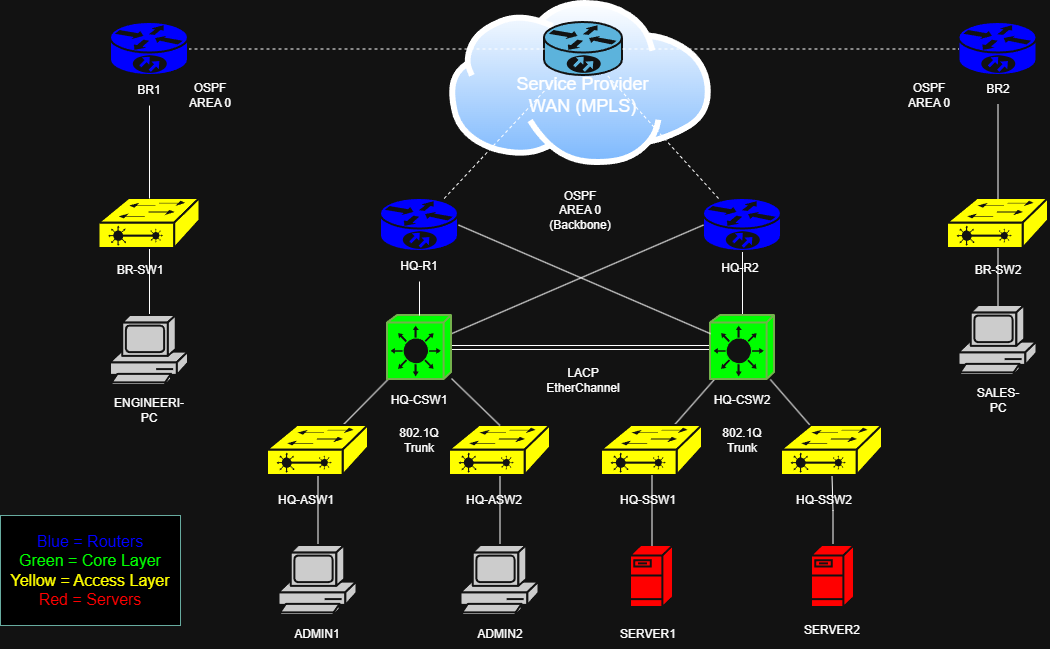

The diagram above was exported from draw.io. Its source (the exported page's mxGraphModel, read from the mxfile embedded in the PNG):
<mxGraphModel dx="2472" dy="2313" grid="1" gridSize="10" guides="1" tooltips="1" connect="1" arrows="1" fold="1" page="1" pageScale="1" pageWidth="1169" pageHeight="1654" math="0" shadow="0">
  <root>
    <mxCell id="0" />
    <mxCell id="1" parent="0" />
    <mxCell id="LbxhleiOwwoDZ1E8ojDw-23" parent="1" style="image;aspect=fixed;perimeter=ellipsePerimeter;html=1;align=center;shadow=0;dashed=0;spacingTop=3;image=img/lib/active_directory/internet_cloud.svg;" value="" vertex="1">
      <mxGeometry height="165" width="261.91" x="269.04" y="-75" as="geometry" />
    </mxCell>
    <mxCell id="hhYeAQ5jVLt0uUe547RN-49" edge="1" parent="1" source="LbxhleiOwwoDZ1E8ojDw-1" style="edgeStyle=orthogonalEdgeStyle;rounded=0;orthogonalLoop=1;jettySize=auto;html=1;endArrow=none;endFill=0;" target="LbxhleiOwwoDZ1E8ojDw-13">
      <mxGeometry relative="1" as="geometry" />
    </mxCell>
    <mxCell id="LbxhleiOwwoDZ1E8ojDw-1" parent="1" style="sketch=0;html=1;pointerEvents=1;dashed=0;fillColor=light-dark(#036897,#CCCCCC);strokeColor=#ffffff;strokeWidth=2;verticalLabelPosition=bottom;verticalAlign=top;align=center;outlineConnect=0;shape=mxgraph.cisco.computers_and_peripherals.pc;" value="" vertex="1">
      <mxGeometry height="70" width="78" x="98.5" y="470" as="geometry" />
    </mxCell>
    <mxCell id="hhYeAQ5jVLt0uUe547RN-54" edge="1" parent="1" source="LbxhleiOwwoDZ1E8ojDw-2" style="edgeStyle=orthogonalEdgeStyle;rounded=0;orthogonalLoop=1;jettySize=auto;html=1;endArrow=none;endFill=0;" target="LbxhleiOwwoDZ1E8ojDw-16">
      <mxGeometry relative="1" as="geometry" />
    </mxCell>
    <mxCell id="LbxhleiOwwoDZ1E8ojDw-2" parent="1" style="strokeColor=#ffffff;sketch=0;html=1;pointerEvents=1;dashed=0;fillColor=light-dark(#036897,#FF0000);strokeWidth=2;verticalLabelPosition=bottom;verticalAlign=top;align=center;outlineConnect=0;shape=mxgraph.cisco.servers.fileserver;" value="" vertex="1">
      <mxGeometry height="62" width="43" x="631" y="470" as="geometry" />
    </mxCell>
    <mxCell id="LbxhleiOwwoDZ1E8ojDw-3" parent="1" style="strokeColor=#ffffff;sketch=0;html=1;pointerEvents=1;dashed=0;fillColor=light-dark(#FF3333,#FF0000);strokeWidth=2;verticalLabelPosition=bottom;verticalAlign=top;align=center;outlineConnect=0;shape=mxgraph.cisco.servers.fileserver;" value="" vertex="1">
      <mxGeometry height="62" width="43" x="450" y="470" as="geometry" />
    </mxCell>
    <mxCell id="hhYeAQ5jVLt0uUe547RN-52" edge="1" parent="1" source="LbxhleiOwwoDZ1E8ojDw-4" style="edgeStyle=orthogonalEdgeStyle;rounded=0;orthogonalLoop=1;jettySize=auto;html=1;endArrow=none;endFill=0;" target="LbxhleiOwwoDZ1E8ojDw-14">
      <mxGeometry relative="1" as="geometry" />
    </mxCell>
    <mxCell id="LbxhleiOwwoDZ1E8ojDw-4" parent="1" style="sketch=0;html=1;pointerEvents=1;dashed=0;fillColor=light-dark(#036897,#CCCCCC);strokeColor=#ffffff;strokeWidth=2;verticalLabelPosition=bottom;verticalAlign=top;align=center;outlineConnect=0;shape=mxgraph.cisco.computers_and_peripherals.pc;" value="" vertex="1">
      <mxGeometry height="70" width="78" x="280.5" y="470" as="geometry" />
    </mxCell>
    <mxCell id="LbxhleiOwwoDZ1E8ojDw-5" parent="1" style="strokeColor=#ffffff;sketch=0;html=1;pointerEvents=1;dashed=0;fillColor=#036897;strokeWidth=2;verticalLabelPosition=bottom;verticalAlign=top;align=center;outlineConnect=0;shape=mxgraph.cisco.routers.10700;" value="" vertex="1">
      <mxGeometry height="53" width="78" x="363.95" y="-53" as="geometry" />
    </mxCell>
    <mxCell id="hhYeAQ5jVLt0uUe547RN-33" edge="1" parent="1" source="LbxhleiOwwoDZ1E8ojDw-6" style="rounded=0;orthogonalLoop=1;jettySize=auto;html=1;endArrow=none;endFill=0;dashed=1;" target="LbxhleiOwwoDZ1E8ojDw-5">
      <mxGeometry relative="1" as="geometry" />
    </mxCell>
    <mxCell id="LbxhleiOwwoDZ1E8ojDw-6" parent="1" style="strokeColor=#ffffff;sketch=0;html=1;pointerEvents=1;dashed=0;fillColor=light-dark(#036897,#0000FF);strokeWidth=2;verticalLabelPosition=bottom;verticalAlign=top;align=center;outlineConnect=0;shape=mxgraph.cisco.routers.10700;" value="" vertex="1">
      <mxGeometry height="53" width="78" x="200" y="123" as="geometry" />
    </mxCell>
    <mxCell id="hhYeAQ5jVLt0uUe547RN-34" edge="1" parent="1" source="LbxhleiOwwoDZ1E8ojDw-7" style="rounded=0;orthogonalLoop=1;jettySize=auto;html=1;endArrow=none;endFill=0;dashed=1;" target="LbxhleiOwwoDZ1E8ojDw-5">
      <mxGeometry relative="1" as="geometry" />
    </mxCell>
    <mxCell id="hhYeAQ5jVLt0uUe547RN-37" edge="1" parent="1" source="LbxhleiOwwoDZ1E8ojDw-7" style="edgeStyle=orthogonalEdgeStyle;rounded=0;orthogonalLoop=1;jettySize=auto;html=1;endArrow=none;endFill=0;" target="LbxhleiOwwoDZ1E8ojDw-12">
      <mxGeometry relative="1" as="geometry" />
    </mxCell>
    <mxCell id="LbxhleiOwwoDZ1E8ojDw-7" parent="1" style="strokeColor=#ffffff;sketch=0;html=1;pointerEvents=1;dashed=0;fillColor=light-dark(#036897,#0000FF);strokeWidth=2;verticalLabelPosition=bottom;verticalAlign=top;align=center;outlineConnect=0;shape=mxgraph.cisco.routers.10700;" value="" vertex="1">
      <mxGeometry height="53" width="78" x="523" y="123" as="geometry" />
    </mxCell>
    <mxCell id="hhYeAQ5jVLt0uUe547RN-39" edge="1" parent="1" source="LbxhleiOwwoDZ1E8ojDw-11" style="rounded=0;orthogonalLoop=1;jettySize=auto;html=1;endArrow=none;endFill=0;" target="LbxhleiOwwoDZ1E8ojDw-13">
      <mxGeometry relative="1" as="geometry" />
    </mxCell>
    <mxCell id="hhYeAQ5jVLt0uUe547RN-58" edge="1" parent="1" source="LbxhleiOwwoDZ1E8ojDw-11" style="edgeStyle=orthogonalEdgeStyle;rounded=0;orthogonalLoop=1;jettySize=auto;html=1;exitX=1;exitY=0.5;exitDx=0;exitDy=0;exitPerimeter=0;startArrow=none;startFill=0;endArrow=none;endFill=0;shape=link;" target="LbxhleiOwwoDZ1E8ojDw-12">
      <mxGeometry relative="1" as="geometry" />
    </mxCell>
    <mxCell id="hhYeAQ5jVLt0uUe547RN-75" edge="1" parent="1" source="LbxhleiOwwoDZ1E8ojDw-11" style="rounded=0;orthogonalLoop=1;jettySize=auto;html=1;endArrow=none;endFill=0;entryX=0;entryY=0.5;entryDx=0;entryDy=0;entryPerimeter=0;" target="LbxhleiOwwoDZ1E8ojDw-7">
      <mxGeometry relative="1" as="geometry" />
    </mxCell>
    <mxCell id="LbxhleiOwwoDZ1E8ojDw-11" parent="1" style="strokeColor=#2D7600;sketch=0;html=1;pointerEvents=1;dashed=0;fillColor=light-dark(#60A917,#00FF00);strokeWidth=2;verticalLabelPosition=bottom;verticalAlign=top;align=center;outlineConnect=0;shape=mxgraph.cisco.switches.layer_3_switch;fontColor=#ffffff;" value="" vertex="1">
      <mxGeometry height="64" width="64" x="207" y="240" as="geometry" />
    </mxCell>
    <mxCell id="hhYeAQ5jVLt0uUe547RN-42" edge="1" parent="1" source="LbxhleiOwwoDZ1E8ojDw-12" style="rounded=0;orthogonalLoop=1;jettySize=auto;html=1;endArrow=none;endFill=0;" target="LbxhleiOwwoDZ1E8ojDw-15">
      <mxGeometry relative="1" as="geometry" />
    </mxCell>
    <mxCell id="hhYeAQ5jVLt0uUe547RN-46" edge="1" parent="1" source="LbxhleiOwwoDZ1E8ojDw-12" style="rounded=0;orthogonalLoop=1;jettySize=auto;html=1;endArrow=none;endFill=0;" target="LbxhleiOwwoDZ1E8ojDw-16">
      <mxGeometry relative="1" as="geometry" />
    </mxCell>
    <mxCell id="LbxhleiOwwoDZ1E8ojDw-12" parent="1" style="strokeColor=#2D7600;sketch=0;html=1;pointerEvents=1;dashed=0;fillColor=light-dark(#60A917,#00FF00);strokeWidth=2;verticalLabelPosition=bottom;verticalAlign=top;align=center;outlineConnect=0;shape=mxgraph.cisco.switches.layer_3_switch;fontColor=#ffffff;" value="" vertex="1">
      <mxGeometry height="64" width="64" x="530" y="240" as="geometry" />
    </mxCell>
    <mxCell id="LbxhleiOwwoDZ1E8ojDw-13" parent="1" style="strokeColor=#ffffff;sketch=0;html=1;pointerEvents=1;dashed=0;fillColor=light-dark(#036897,#FFFF00);strokeWidth=2;verticalLabelPosition=bottom;verticalAlign=top;align=center;outlineConnect=0;shape=mxgraph.cisco.switches.layer_2_remote_switch;" value="" vertex="1">
      <mxGeometry height="50" width="101" x="87" y="350" as="geometry" />
    </mxCell>
    <mxCell id="LbxhleiOwwoDZ1E8ojDw-14" parent="1" style="strokeColor=#ffffff;sketch=0;html=1;pointerEvents=1;dashed=0;fillColor=light-dark(#036897,#FFFF00);strokeWidth=2;verticalLabelPosition=bottom;verticalAlign=top;align=center;outlineConnect=0;shape=mxgraph.cisco.switches.layer_2_remote_switch;" value="" vertex="1">
      <mxGeometry height="50" width="101" x="269" y="350" as="geometry" />
    </mxCell>
    <mxCell id="LbxhleiOwwoDZ1E8ojDw-15" parent="1" style="strokeColor=#ffffff;sketch=0;html=1;pointerEvents=1;dashed=0;fillColor=light-dark(#036897,#FFFF00);strokeWidth=2;verticalLabelPosition=bottom;verticalAlign=top;align=center;outlineConnect=0;shape=mxgraph.cisco.switches.layer_2_remote_switch;" value="" vertex="1">
      <mxGeometry height="50" width="101" x="421" y="350" as="geometry" />
    </mxCell>
    <mxCell id="LbxhleiOwwoDZ1E8ojDw-16" parent="1" style="strokeColor=#ffffff;sketch=0;html=1;pointerEvents=1;dashed=0;fillColor=light-dark(#036897,#FFFF00);strokeWidth=2;verticalLabelPosition=bottom;verticalAlign=top;align=center;outlineConnect=0;shape=mxgraph.cisco.switches.layer_2_remote_switch;" value="" vertex="1">
      <mxGeometry height="50" width="101" x="601" y="350" as="geometry" />
    </mxCell>
    <mxCell id="LbxhleiOwwoDZ1E8ojDw-17" parent="1" style="strokeColor=#ffffff;sketch=0;html=1;pointerEvents=1;dashed=0;fillColor=light-dark(#036897,#0000FF);strokeWidth=2;verticalLabelPosition=bottom;verticalAlign=top;align=center;outlineConnect=0;shape=mxgraph.cisco.routers.10700;" value="" vertex="1">
      <mxGeometry height="53" width="78" x="778.5" y="-53" as="geometry" />
    </mxCell>
    <mxCell id="hhYeAQ5jVLt0uUe547RN-27" edge="1" parent="1" source="LbxhleiOwwoDZ1E8ojDw-18" style="edgeStyle=orthogonalEdgeStyle;rounded=0;orthogonalLoop=1;jettySize=auto;html=1;endArrow=none;endFill=0;dashed=1;" target="LbxhleiOwwoDZ1E8ojDw-5">
      <mxGeometry relative="1" as="geometry" />
    </mxCell>
    <mxCell id="LbxhleiOwwoDZ1E8ojDw-18" parent="1" style="strokeColor=#ffffff;sketch=0;html=1;pointerEvents=1;dashed=0;fillColor=light-dark(#036897,#0000FF);strokeWidth=2;verticalLabelPosition=bottom;verticalAlign=top;align=center;outlineConnect=0;shape=mxgraph.cisco.routers.10700;" value="" vertex="1">
      <mxGeometry height="53" width="78" x="-70" y="-53" as="geometry" />
    </mxCell>
    <mxCell id="hhYeAQ5jVLt0uUe547RN-32" edge="1" parent="1" source="LbxhleiOwwoDZ1E8ojDw-19" style="edgeStyle=orthogonalEdgeStyle;rounded=0;orthogonalLoop=1;jettySize=auto;html=1;exitX=0.5;exitY=1;exitDx=0;exitDy=0;exitPerimeter=0;endArrow=none;endFill=0;" target="LbxhleiOwwoDZ1E8ojDw-21">
      <mxGeometry relative="1" as="geometry" />
    </mxCell>
    <mxCell id="LbxhleiOwwoDZ1E8ojDw-19" parent="1" style="strokeColor=#ffffff;sketch=0;html=1;pointerEvents=1;dashed=0;fillColor=light-dark(#036897,#FFFF00);strokeWidth=2;verticalLabelPosition=bottom;verticalAlign=top;align=center;outlineConnect=0;shape=mxgraph.cisco.switches.layer_2_remote_switch;" value="" vertex="1">
      <mxGeometry height="50" width="101" x="-81.5" y="123" as="geometry" />
    </mxCell>
    <mxCell id="LbxhleiOwwoDZ1E8ojDw-20" parent="1" style="strokeColor=#ffffff;sketch=0;html=1;pointerEvents=1;dashed=0;fillColor=light-dark(#036897,#FFFF00);strokeWidth=2;verticalLabelPosition=bottom;verticalAlign=top;align=center;outlineConnect=0;shape=mxgraph.cisco.switches.layer_2_remote_switch;" value="" vertex="1">
      <mxGeometry height="50" width="101" x="767" y="123" as="geometry" />
    </mxCell>
    <mxCell id="LbxhleiOwwoDZ1E8ojDw-21" parent="1" style="sketch=0;html=1;pointerEvents=1;dashed=0;fillColor=light-dark(#036897,#CCCCCC);strokeColor=#ffffff;strokeWidth=2;verticalLabelPosition=bottom;verticalAlign=top;align=center;outlineConnect=0;shape=mxgraph.cisco.computers_and_peripherals.pc;" value="" vertex="1">
      <mxGeometry height="70" width="78" x="-70" y="240" as="geometry" />
    </mxCell>
    <mxCell id="LbxhleiOwwoDZ1E8ojDw-22" parent="1" style="sketch=0;html=1;pointerEvents=1;dashed=0;fillColor=light-dark(#036897,#CCCCCC);strokeColor=#ffffff;strokeWidth=2;verticalLabelPosition=bottom;verticalAlign=top;align=center;outlineConnect=0;shape=mxgraph.cisco.computers_and_peripherals.pc;" value="" vertex="1">
      <mxGeometry height="70" width="78" x="778.5" y="230" as="geometry" />
    </mxCell>
    <mxCell id="hhYeAQ5jVLt0uUe547RN-31" edge="1" parent="1" source="hhYeAQ5jVLt0uUe547RN-1" style="edgeStyle=orthogonalEdgeStyle;rounded=0;orthogonalLoop=1;jettySize=auto;html=1;endArrow=none;endFill=0;" target="LbxhleiOwwoDZ1E8ojDw-19">
      <mxGeometry relative="1" as="geometry" />
    </mxCell>
    <mxCell id="hhYeAQ5jVLt0uUe547RN-1" parent="1" style="text;html=1;whiteSpace=wrap;strokeColor=none;fillColor=none;align=center;verticalAlign=middle;rounded=0;" value="BR1" vertex="1">
      <mxGeometry height="30" width="60" x="-61" as="geometry" />
    </mxCell>
    <mxCell id="hhYeAQ5jVLt0uUe547RN-2" parent="1" style="text;html=1;whiteSpace=wrap;strokeColor=none;fillColor=none;align=center;verticalAlign=middle;rounded=0;" value="&lt;font style=&quot;font-size: 18px;&quot;&gt;Service Provider WAN (MPLS)&lt;/font&gt;" vertex="1">
      <mxGeometry height="60" width="137.05" x="334.41999999999996" y="-10" as="geometry" />
    </mxCell>
    <mxCell id="hhYeAQ5jVLt0uUe547RN-3" parent="1" style="text;html=1;whiteSpace=wrap;strokeColor=none;fillColor=none;align=center;verticalAlign=middle;rounded=0;" value="BR2" vertex="1">
      <mxGeometry height="30" width="60" x="787.5" y="-1.5" as="geometry" />
    </mxCell>
    <mxCell id="hhYeAQ5jVLt0uUe547RN-4" parent="1" style="text;html=1;whiteSpace=wrap;strokeColor=none;fillColor=none;align=center;verticalAlign=middle;rounded=0;" value="BR-SW2" vertex="1">
      <mxGeometry height="30" width="60" x="787.5" y="180" as="geometry" />
    </mxCell>
    <mxCell id="hhYeAQ5jVLt0uUe547RN-5" parent="1" style="text;html=1;whiteSpace=wrap;strokeColor=none;fillColor=none;align=center;verticalAlign=middle;rounded=0;" value="BR-SW1" vertex="1">
      <mxGeometry height="30" width="60" x="-70" y="180" as="geometry" />
    </mxCell>
    <mxCell id="hhYeAQ5jVLt0uUe547RN-35" edge="1" parent="1" source="hhYeAQ5jVLt0uUe547RN-6" style="edgeStyle=orthogonalEdgeStyle;rounded=0;orthogonalLoop=1;jettySize=auto;html=1;endArrow=none;endFill=0;" target="LbxhleiOwwoDZ1E8ojDw-11">
      <mxGeometry relative="1" as="geometry" />
    </mxCell>
    <mxCell id="hhYeAQ5jVLt0uUe547RN-6" parent="1" style="text;html=1;whiteSpace=wrap;strokeColor=none;fillColor=none;align=center;verticalAlign=middle;rounded=0;" value="HQ-R1" vertex="1">
      <mxGeometry height="30" width="60" x="209" y="176" as="geometry" />
    </mxCell>
    <mxCell id="hhYeAQ5jVLt0uUe547RN-7" parent="1" style="text;html=1;whiteSpace=wrap;strokeColor=none;fillColor=none;align=center;verticalAlign=middle;rounded=0;" value="&lt;br&gt;&lt;div&gt;HQ-R2&lt;/div&gt;" vertex="1">
      <mxGeometry height="30" width="60" x="530" y="170" as="geometry" />
    </mxCell>
    <mxCell id="hhYeAQ5jVLt0uUe547RN-8" parent="1" style="text;html=1;whiteSpace=wrap;strokeColor=none;fillColor=none;align=center;verticalAlign=middle;rounded=0;" value="HQ-CSW1" vertex="1">
      <mxGeometry height="30" width="60" x="209" y="310" as="geometry" />
    </mxCell>
    <mxCell id="hhYeAQ5jVLt0uUe547RN-9" parent="1" style="text;html=1;whiteSpace=wrap;strokeColor=none;fillColor=none;align=center;verticalAlign=middle;rounded=0;" value="HQ-CSW2" vertex="1">
      <mxGeometry height="30" width="60" x="532" y="310" as="geometry" />
    </mxCell>
    <mxCell id="hhYeAQ5jVLt0uUe547RN-10" parent="1" style="text;html=1;whiteSpace=wrap;strokeColor=none;fillColor=none;align=center;verticalAlign=middle;rounded=0;" value="HQ-ASW1" vertex="1">
      <mxGeometry height="30" width="60" x="96" y="410" as="geometry" />
    </mxCell>
    <mxCell id="hhYeAQ5jVLt0uUe547RN-11" parent="1" style="text;html=1;whiteSpace=wrap;strokeColor=none;fillColor=none;align=center;verticalAlign=middle;rounded=0;" value="HQ-ASW2" vertex="1">
      <mxGeometry height="30" width="60" x="283.9" y="410" as="geometry" />
    </mxCell>
    <mxCell id="hhYeAQ5jVLt0uUe547RN-15" parent="1" style="text;html=1;whiteSpace=wrap;strokeColor=none;fillColor=none;align=center;verticalAlign=middle;rounded=0;" value="HQ-SSW1" vertex="1">
      <mxGeometry height="30" width="60" x="438" y="410" as="geometry" />
    </mxCell>
    <mxCell id="hhYeAQ5jVLt0uUe547RN-16" parent="1" style="text;html=1;whiteSpace=wrap;strokeColor=none;fillColor=none;align=center;verticalAlign=middle;rounded=0;" value="HQ-SSW2" vertex="1">
      <mxGeometry height="30" width="60" x="614" y="410" as="geometry" />
    </mxCell>
    <mxCell id="hhYeAQ5jVLt0uUe547RN-18" parent="1" style="text;html=1;whiteSpace=wrap;strokeColor=none;fillColor=none;align=center;verticalAlign=middle;rounded=0;" value="ENGINEERI-PC" vertex="1">
      <mxGeometry height="30" width="60" x="-61" y="320" as="geometry" />
    </mxCell>
    <mxCell id="hhYeAQ5jVLt0uUe547RN-19" parent="1" style="text;html=1;whiteSpace=wrap;strokeColor=none;fillColor=none;align=center;verticalAlign=middle;rounded=0;" value="SALES-PC" vertex="1">
      <mxGeometry height="30" width="60" x="787.5" y="310" as="geometry" />
    </mxCell>
    <mxCell id="hhYeAQ5jVLt0uUe547RN-20" parent="1" style="text;html=1;whiteSpace=wrap;strokeColor=none;fillColor=none;align=center;verticalAlign=middle;rounded=0;" value="ADMIN1" vertex="1">
      <mxGeometry height="30" width="60" x="107.5" y="544" as="geometry" />
    </mxCell>
    <mxCell id="hhYeAQ5jVLt0uUe547RN-21" parent="1" style="text;html=1;whiteSpace=wrap;strokeColor=none;fillColor=none;align=center;verticalAlign=middle;rounded=0;" value="ADMIN2" vertex="1">
      <mxGeometry height="30" width="60" x="289.5" y="544" as="geometry" />
    </mxCell>
    <mxCell id="hhYeAQ5jVLt0uUe547RN-22" parent="1" style="text;html=1;whiteSpace=wrap;strokeColor=none;fillColor=none;align=center;verticalAlign=middle;rounded=0;" value="SERVER1" vertex="1">
      <mxGeometry height="30" width="60" x="438" y="544" as="geometry" />
    </mxCell>
    <mxCell id="hhYeAQ5jVLt0uUe547RN-23" parent="1" style="text;html=1;whiteSpace=wrap;strokeColor=none;fillColor=none;align=center;verticalAlign=middle;rounded=0;" value="SERVER2" vertex="1">
      <mxGeometry height="30" width="60" x="621.5" y="540" as="geometry" />
    </mxCell>
    <mxCell id="hhYeAQ5jVLt0uUe547RN-28" edge="1" parent="1" source="LbxhleiOwwoDZ1E8ojDw-5" style="edgeStyle=orthogonalEdgeStyle;rounded=0;orthogonalLoop=1;jettySize=auto;html=1;entryX=0;entryY=0.5;entryDx=0;entryDy=0;entryPerimeter=0;endArrow=none;endFill=0;dashed=1;" target="LbxhleiOwwoDZ1E8ojDw-17">
      <mxGeometry relative="1" as="geometry" />
    </mxCell>
    <mxCell id="hhYeAQ5jVLt0uUe547RN-29" edge="1" parent="1" source="hhYeAQ5jVLt0uUe547RN-3" style="edgeStyle=orthogonalEdgeStyle;rounded=0;orthogonalLoop=1;jettySize=auto;html=1;entryX=0.5;entryY=0;entryDx=0;entryDy=0;entryPerimeter=0;endArrow=none;endFill=0;" target="LbxhleiOwwoDZ1E8ojDw-20">
      <mxGeometry relative="1" as="geometry" />
    </mxCell>
    <mxCell id="hhYeAQ5jVLt0uUe547RN-30" edge="1" parent="1" source="LbxhleiOwwoDZ1E8ojDw-22" style="edgeStyle=orthogonalEdgeStyle;rounded=0;orthogonalLoop=1;jettySize=auto;html=1;exitX=0.5;exitY=0;exitDx=0;exitDy=0;exitPerimeter=0;entryX=0.5;entryY=1;entryDx=0;entryDy=0;entryPerimeter=0;endArrow=none;endFill=0;" target="LbxhleiOwwoDZ1E8ojDw-20">
      <mxGeometry relative="1" as="geometry" />
    </mxCell>
    <mxCell id="hhYeAQ5jVLt0uUe547RN-41" edge="1" parent="1" source="LbxhleiOwwoDZ1E8ojDw-11" style="rounded=0;orthogonalLoop=1;jettySize=auto;html=1;entryX=0.5;entryY=0;entryDx=0;entryDy=0;entryPerimeter=0;endArrow=none;endFill=0;" target="LbxhleiOwwoDZ1E8ojDw-14">
      <mxGeometry relative="1" as="geometry" />
    </mxCell>
    <mxCell id="hhYeAQ5jVLt0uUe547RN-53" edge="1" parent="1" source="LbxhleiOwwoDZ1E8ojDw-3" style="edgeStyle=orthogonalEdgeStyle;rounded=0;orthogonalLoop=1;jettySize=auto;html=1;entryX=0.5;entryY=1;entryDx=0;entryDy=0;entryPerimeter=0;endArrow=none;endFill=0;" target="LbxhleiOwwoDZ1E8ojDw-15">
      <mxGeometry relative="1" as="geometry" />
    </mxCell>
    <mxCell id="hhYeAQ5jVLt0uUe547RN-59" parent="1" style="text;html=1;whiteSpace=wrap;strokeColor=light-dark(#000000,#67AB9F);fillColor=light-dark(#FFFFFF,#000000);align=center;verticalAlign=middle;rounded=0;" value="&lt;font style=&quot;font-size: 16px;&quot;&gt;&lt;font style=&quot;color: light-dark(rgb(0, 0, 0), rgb(0, 0, 255));&quot;&gt;Blue = Routers&lt;/font&gt;&lt;br&gt;&lt;font style=&quot;color: light-dark(rgb(0, 0, 0), rgb(0, 255, 0));&quot;&gt;Green = Core Layer&lt;/font&gt;&lt;br&gt;&lt;font style=&quot;color: light-dark(rgb(0, 0, 0), rgb(255, 255, 0));&quot;&gt;Yellow = Access Layer&lt;/font&gt;&lt;br&gt;&lt;font style=&quot;color: light-dark(rgb(0, 0, 0), rgb(255, 0, 0));&quot;&gt;Red = Servers&lt;/font&gt;&lt;/font&gt;" vertex="1">
      <mxGeometry height="110" width="180" x="-180" y="440" as="geometry" />
    </mxCell>
    <mxCell id="hhYeAQ5jVLt0uUe547RN-62" parent="1" style="text;html=1;whiteSpace=wrap;strokeColor=none;fillColor=none;align=center;verticalAlign=middle;rounded=0;" value="LACP EtherChannel" vertex="1">
      <mxGeometry height="30" width="60" x="372.95" y="290" as="geometry" />
    </mxCell>
    <mxCell id="hhYeAQ5jVLt0uUe547RN-64" parent="1" style="text;html=1;whiteSpace=wrap;strokeColor=none;fillColor=none;align=center;verticalAlign=middle;rounded=0;" value="802.1Q Trunk" vertex="1">
      <mxGeometry height="30" width="60" x="209" y="350" as="geometry" />
    </mxCell>
    <mxCell id="hhYeAQ5jVLt0uUe547RN-65" parent="1" style="text;html=1;whiteSpace=wrap;strokeColor=none;fillColor=none;align=center;verticalAlign=middle;rounded=0;" value="802.1Q Trunk" vertex="1">
      <mxGeometry height="30" width="60" x="532" y="350" as="geometry" />
    </mxCell>
    <mxCell id="hhYeAQ5jVLt0uUe547RN-69" parent="1" style="text;html=1;whiteSpace=wrap;strokeColor=none;fillColor=none;align=center;verticalAlign=middle;rounded=0;" value="OSPF AREA 0 (Backbone)" vertex="1">
      <mxGeometry height="30" width="60" x="370" y="120" as="geometry" />
    </mxCell>
    <mxCell id="hhYeAQ5jVLt0uUe547RN-70" parent="1" style="text;html=1;whiteSpace=wrap;strokeColor=none;fillColor=none;align=center;verticalAlign=middle;rounded=0;" value="OSPF AREA 0" vertex="1">
      <mxGeometry height="30" width="60" y="5" as="geometry" />
    </mxCell>
    <mxCell id="hhYeAQ5jVLt0uUe547RN-71" parent="1" style="text;html=1;whiteSpace=wrap;strokeColor=none;fillColor=none;align=center;verticalAlign=middle;rounded=0;" value="OSPF AREA 0" vertex="1">
      <mxGeometry height="30" width="60" x="718.5" y="5" as="geometry" />
    </mxCell>
    <mxCell id="hhYeAQ5jVLt0uUe547RN-74" edge="1" parent="1" source="LbxhleiOwwoDZ1E8ojDw-12" style="rounded=0;orthogonalLoop=1;jettySize=auto;html=1;entryX=1;entryY=0.5;entryDx=0;entryDy=0;entryPerimeter=0;endArrow=none;endFill=0;" target="LbxhleiOwwoDZ1E8ojDw-6">
      <mxGeometry relative="1" as="geometry" />
    </mxCell>
  </root>
</mxGraphModel>